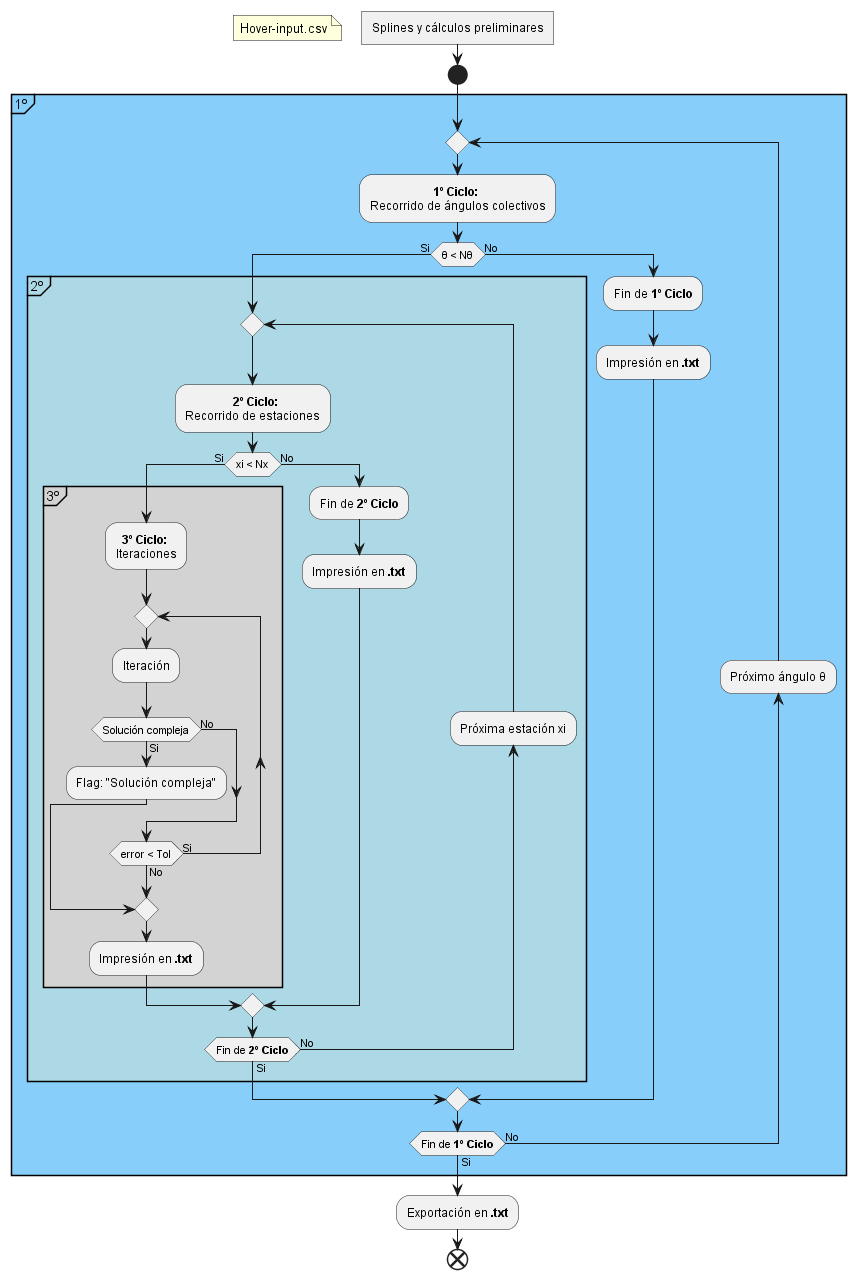

The diagram above was rendered by PlantUML. Its source (embedded in the PNG):
@startuml Hover-diagrama_de_flujo

<style>
activityDiagram {
    FontName arial
}
</style>

:Splines y cálculos preliminares]
floating note left: Hover-input.csv

start
partition 1º #LightSkyBlue {
    repeat
        :\t\t     **1º Ciclo:**\nRecorrido de ángulos colectivos;
        if (θ < Nθ) then (Si)
            partition 2º #LightBlue {
                repeat
                    :\t\t**2º Ciclo:**\nRecorrido de estaciones;
                    if (xi < Nx) then (Si)
                        partition 3º #LightGrey {
                            :  **3º Ciclo:**\nIteraciones;
                            repeat
                                :Iteración;
                                if (Solución compleja) then (Si)
                                    :Flag: "Solución compleja";
                                break
                                else (No)
                                endif
                            repeat while (error < Tol) is (Si) not (No)
                            :Impresión en **.txt**;
                        }
                    else (No)
                        :Fin de **2º Ciclo**;
                        :Impresión en **.txt**;
                    endif
                backward:Próxima estación xi;
                repeat while (Fin de **2º Ciclo**) is (No) not (Si)
            }
        else (No)
            :Fin de **1º Ciclo**;
            :Impresión en **.txt**;
        endif
    backward :Próximo ángulo θ;
    repeat while (Fin de **1º Ciclo**) is (No) not (Si)
}
:Exportación en **.txt**;
end

@endump